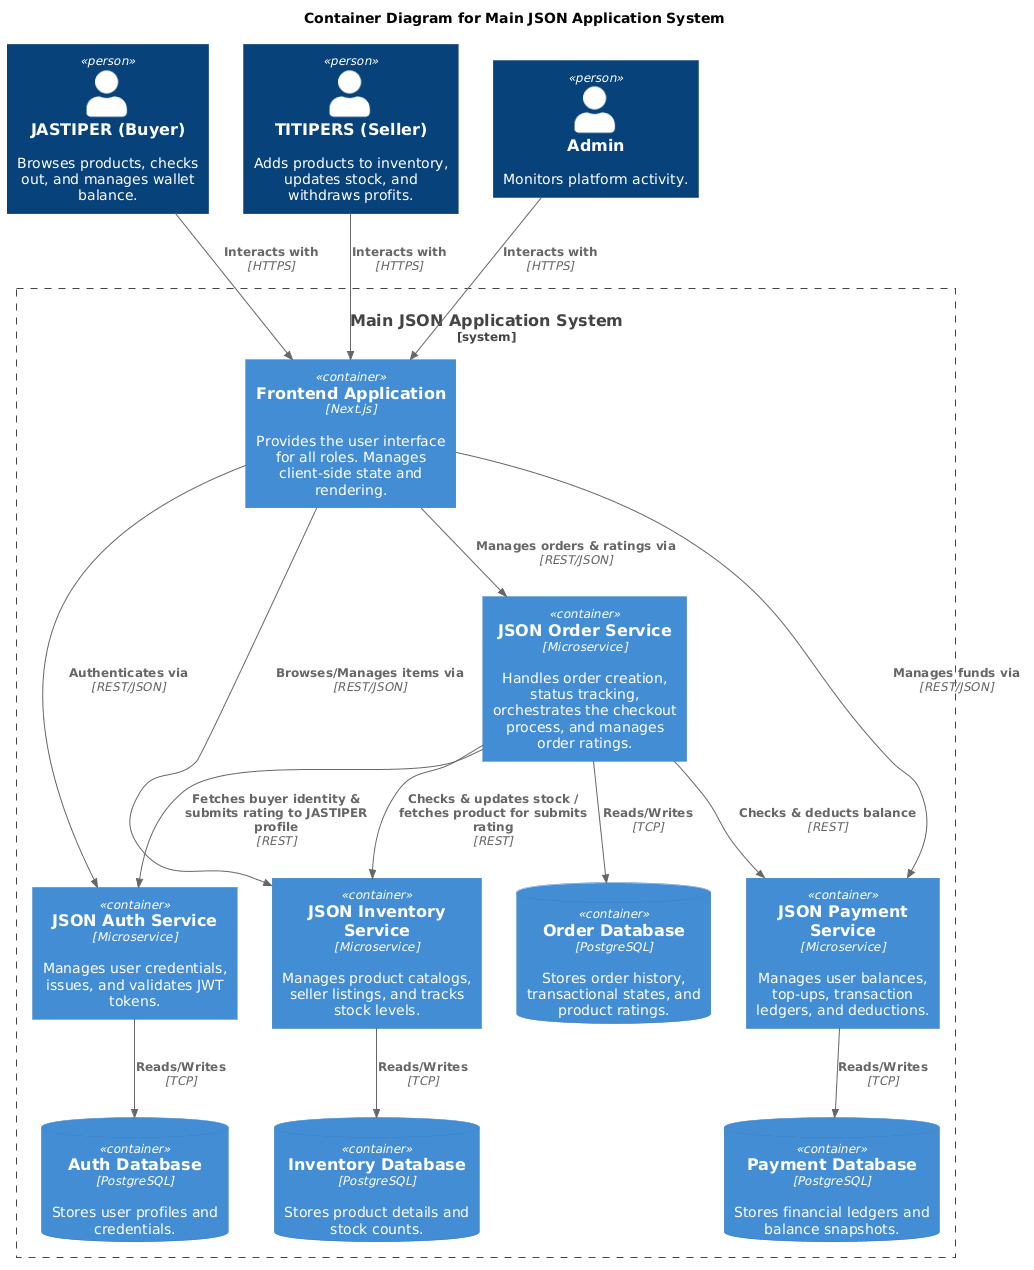

The diagram above was rendered by PlantUML. Its source (embedded in the PNG):
@startuml
!include https://raw.githubusercontent.com/plantuml-stdlib/C4-PlantUML/master/C4_Container.puml
title Container Diagram for Main JSON Application System
Person(jastiper, "JASTIPER (Buyer)", "Browses products, checks out, and manages wallet balance.")
Person(titipers, "TITIPERS (Seller)", "Adds products to inventory, updates stock, and withdraws profits.")
Person(admin, "Admin", "Monitors platform activity.")
System_Boundary(json_system, "Main JSON Application System") {
    Container(frontend, "Frontend Application", "Next.js", "Provides the user interface for all roles. Manages client-side state and rendering.")
    Container(auth_service, "JSON Auth Service", "Microservice", "Manages user credentials, issues, and validates JWT tokens.")
    Container(order_service, "JSON Order Service", "Microservice", "Handles order creation, status tracking, orchestrates the checkout process, and manages order ratings.")
    Container(inventory_service, "JSON Inventory Service", "Microservice", "Manages product catalogs, seller listings, and tracks stock levels.")
    Container(payment_service, "JSON Payment Service", "Microservice", "Manages user balances, top-ups, transaction ledgers, and deductions.")
    ContainerDb(db_auth, "Auth Database", "PostgreSQL", "Stores user profiles and credentials.")
    ContainerDb(db_order, "Order Database", "PostgreSQL", "Stores order history, transactional states, and product ratings.")
    ContainerDb(db_inventory, "Inventory Database", "PostgreSQL", "Stores product details and stock counts.")
    ContainerDb(db_payment, "Payment Database", "PostgreSQL", "Stores financial ledgers and balance snapshots.")
}
Rel(jastiper, frontend, "Interacts with", "HTTPS")
Rel(titipers, frontend, "Interacts with", "HTTPS")
Rel(admin, frontend, "Interacts with", "HTTPS")
Rel(frontend, auth_service, "Authenticates via", "REST/JSON")
Rel(frontend, order_service, "Manages orders & ratings via", "REST/JSON")
Rel(frontend, inventory_service, "Browses/Manages items via", "REST/JSON")
Rel(frontend, payment_service, "Manages funds via", "REST/JSON")
Rel(order_service, payment_service, "Checks & deducts balance", "REST")
Rel(order_service, inventory_service, "Checks & updates stock / fetches product for submits rating", "REST")
Rel(order_service, auth_service, "Fetches buyer identity & submits rating to JASTIPER profile", "REST")
Rel(auth_service, db_auth, "Reads/Writes", "TCP")
Rel(order_service, db_order, "Reads/Writes", "TCP")
Rel(inventory_service, db_inventory, "Reads/Writes", "TCP")
Rel(payment_service, db_payment, "Reads/Writes", "TCP")
@enduml